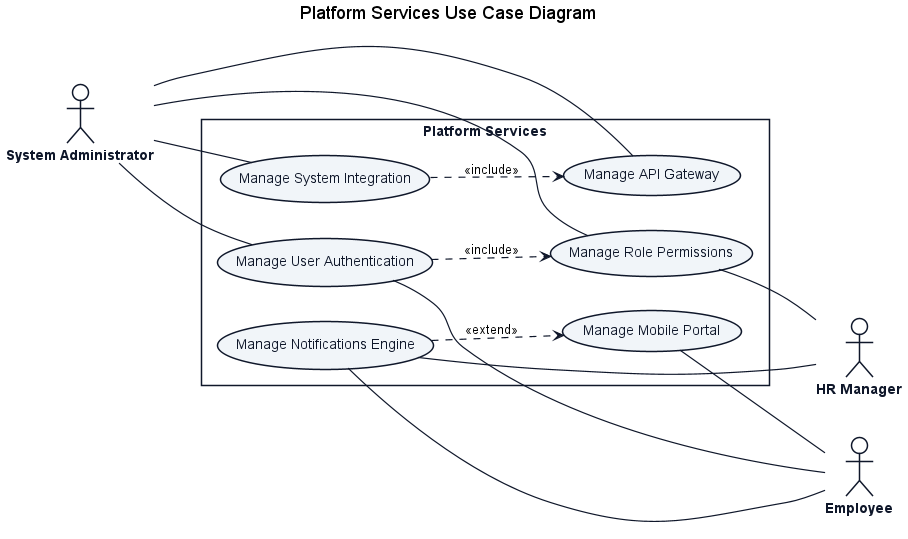

The diagram above was rendered by PlantUML. Its source (embedded in the PNG):
@startuml
title Platform Services Use Case Diagram

left to right direction
skinparam shadowing false
skinparam packageStyle rectangle
skinparam actorStyle stickman

skinparam ActorBorderColor #0f172a
skinparam ActorBackgroundColor #ffffff
skinparam ActorFontColor #0f172a
skinparam ActorFontStyle bold

skinparam RectangleBorderColor #0f172a
skinparam RectangleBackgroundColor #ffffff
skinparam RectangleFontColor #0f172a
skinparam RectangleFontStyle bold

skinparam ArrowColor #0f172a
skinparam ArrowThickness 1.2

skinparam usecase {
    BackgroundColor #f1f5f9
    BorderColor #0f172a
    FontColor #0f172a
    FontStyle normal
}


actor "System Administrator" as SysAdmin

rectangle "Platform Services" {
    usecase "Manage System Integration" as UC_Int
    usecase "Manage API Gateway" as UC_API
    usecase "Manage User Authentication" as UC_Auth
    usecase "Manage Role Permissions" as UC_Role
    usecase "Manage Mobile Portal" as UC_Mob
    usecase "Manage Notifications Engine" as UC_Notif
}

actor "Employee" as Emp
actor "HR Manager" as HR

UC_Int ..> UC_API : <<include>>
UC_Auth ..> UC_Role : <<include>>
UC_Notif ..> UC_Mob : <<extend>>

SysAdmin -- UC_Int
SysAdmin -- UC_API
SysAdmin -- UC_Auth
SysAdmin -- UC_Role

UC_Auth -- Emp
UC_Mob -- Emp
UC_Notif -- Emp

UC_Role -- HR
UC_Notif -- HR
@enduml